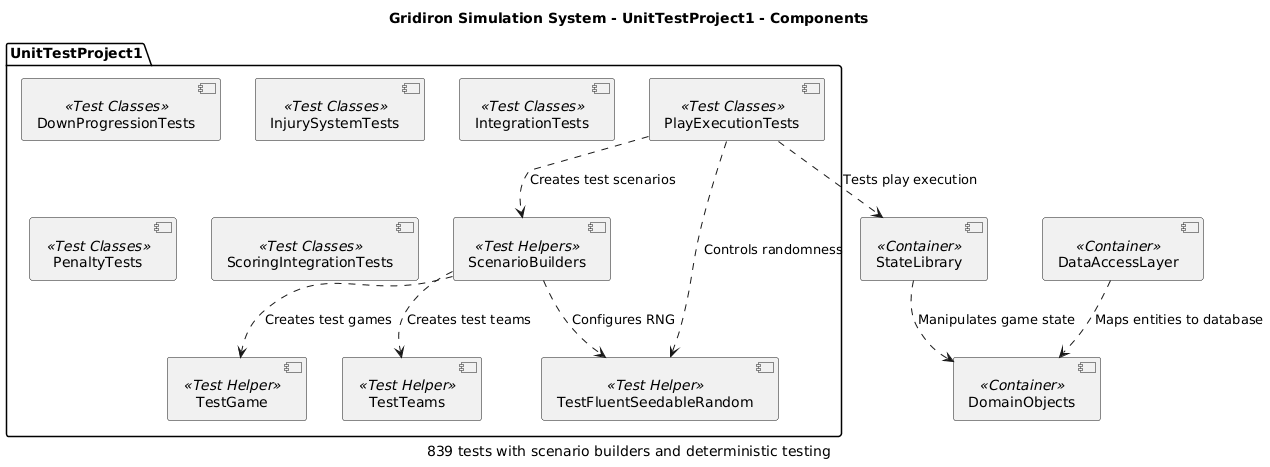

The diagram above was rendered by PlantUML. Its source (embedded in the PNG):
@startuml

title Gridiron Simulation System - UnitTestProject1 - Components
caption 839 tests with scenario builders and deterministic testing
component "DataAccessLayer" <<Container>> as 12
component "DomainObjects" <<Container>> as 10
component "StateLibrary" <<Container>> as 11
package UnitTestProject1 {
  component "DownProgressionTests" <<Test Classes>> as 191
  component "InjurySystemTests" <<Test Classes>> as 189
  component "IntegrationTests" <<Test Classes>> as 192
  component "PenaltyTests" <<Test Classes>> as 188
  component "PlayExecutionTests" <<Test Classes>> as 187
  component "ScenarioBuilders" <<Test Helpers>> as 193
  component "ScoringIntegrationTests" <<Test Classes>> as 190
  component "TestFluentSeedableRandom" <<Test Helper>> as 194
  component "TestGame" <<Test Helper>> as 195
  component "TestTeams" <<Test Helper>> as 196
}
12 ..> 10 : Maps entities to database
187 ..> 193 : Creates test scenarios
187 ..> 11 : Tests play execution
187 ..> 194 : Controls randomness
193 ..> 194 : Configures RNG
193 ..> 195 : Creates test games
193 ..> 196 : Creates test teams
11 ..> 10 : Manipulates game state
@enduml